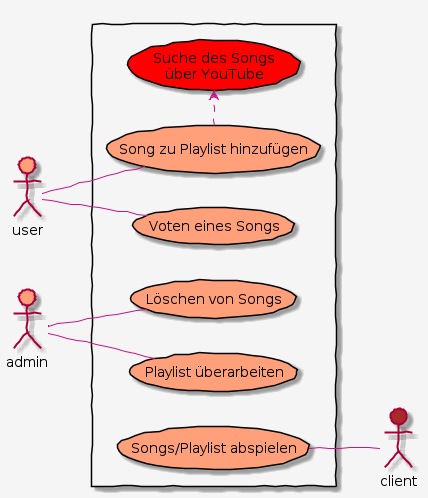

The diagram above was rendered by PlantUML. Its source (embedded in the PNG):
@startuml
skinparam handwritten true
left to right direction
actor user #LightSalmon
actor admin #LightSalmon
actor client #Brown
skinparam usecase {
    BackgroundColor LightSalmon
	BorderColor Black

	ArrowColor MediumVioletRed
	ActorBorderColor black
}

skinparam {
    Backgroundcolor WhiteSmoke
}
rectangle {
usecase (Suche des Songs\nüber YouTube)  as yt #Red
user -- (Voten eines Songs)
user -- (Song zu Playlist hinzufügen)
(Song zu Playlist hinzufügen) .> yt
admin -- (Löschen von Songs)
admin -- (Playlist überarbeiten)
(Songs/Playlist abspielen) -- client
}
@enduml